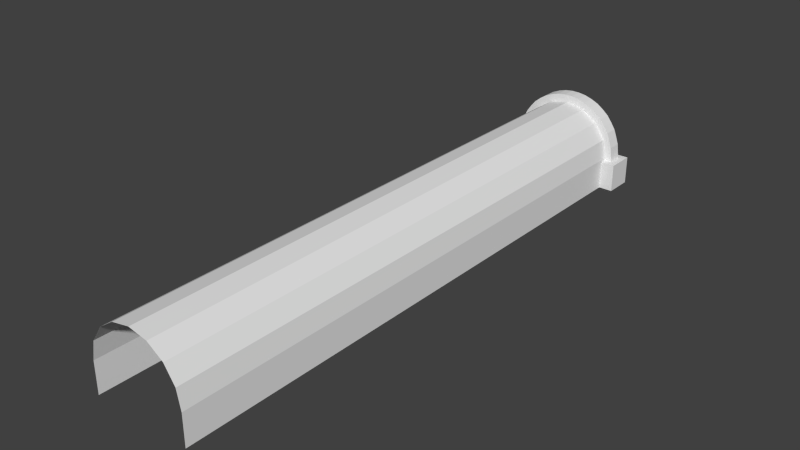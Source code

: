 # Source: BrickArch.blend  (saved by Blender 2.76.0; exported with 4.5.12 LTS)
import bpy
from mathutils import Matrix  # noqa: F401  (used for matrix-valued properties, if any)

bpy.ops.wm.read_factory_settings(use_empty=True)
scene = bpy.context.scene
scene.name = 'Scene'

# ---- collections
col_collection_1 = bpy.data.collections.new('Collection 1'); scene.collection.children.link(col_collection_1)

# ---- world
world_world = bpy.data.worlds.new('World'); scene.world = world_world
world_world.color = (0.05088, 0.05088, 0.05088)
world_world.use_sun_shadow = False
world_world.sun_shadow_jitter_overblur = 0.0
world_world.cycles.sampling_method = 'MANUAL'
world_world.cycles.sample_map_resolution = 256

# ---- meshes
me_cylinder_001 = bpy.data.meshes.new('Cylinder.001')
me_cylinder_001.from_pydata([(-7.357e-08, 5.7, -4.768e-07), (1.339, 5.434, -4.768e-07), (2.475, 4.675, -4.768e-07), (3.234, 3.539, -4.768e-07), (3.5, 2.2, -4.768e-07), (-3.5, 0.0, 0.0), (3.5, 0.0, 0.0), (-3.5, 2.2, -4.768e-07), (-3.234, 3.539, -4.768e-07), (-2.475, 4.675, -4.768e-07), (-1.339, 5.434, -4.768e-07), (-7.357e-08, 5.7, 40.0), (1.339, 5.434, 40.0), (2.475, 4.675, 40.0), (3.234, 3.539, 40.0), (3.5, 2.2, 40.0), (-3.5, 6.517e-06, 40.0), (3.5, 6.517e-06, 40.0), (-3.5, 2.2, 40.0), (-3.234, 3.539, 40.0), (-2.475, 4.675, 40.0), (-1.339, 5.434, 40.0)], [], [(3, 2, 13, 14), (0, 10, 21, 11), (8, 7, 18, 19), (4, 3, 14, 15), (1, 0, 11, 12), (9, 8, 19, 20), (6, 4, 15, 17), (2, 1, 12, 13), (10, 9, 20, 21), (7, 5, 16, 18)])
me_cylinder_001.use_remesh_preserve_volume = False
me_cylinder_001.use_remesh_preserve_attributes = False
me_cylinder_001.use_mirror_vertex_groups = False
me_cylinder_001.update()
me_cylinder = bpy.data.meshes.new('Cylinder')
me_cylinder.from_pydata([(-3.12e-07, 5.7, 0.5), (6.96e-09, 1.129, 30.0), (1.339, 5.434, 0.5), (0.2679, 1.076, 30.0), (2.475, 4.675, 0.5), (0.495, 0.9243, 30.0), (3.234, 3.539, 0.5), (0.6467, 0.6972, 30.0), (3.5, 2.2, 0.5), (0.7, 0.4294, 30.0), (-0.7, -0.01064, 30.0), (-3.5, 6.517e-07, 0.5), (0.7, -0.01064, 30.0), (3.5, 6.517e-07, 0.5), (-3.5, 2.2, 0.5), (-0.7, 0.4294, 30.0), (-3.234, 3.539, 0.5), (-0.6467, 0.6972, 30.0), (-2.475, 4.675, 0.5), (-0.495, 0.9243, 30.0), (-1.339, 5.434, 0.5), (-0.2679, 1.076, 30.0), (-3.12e-07, 5.7, 0.5), (6.96e-09, 1.129, 30.0), (1.339, 5.434, 0.5), (0.2679, 1.076, 30.0), (2.475, 4.675, 0.5), (0.495, 0.9243, 30.0), (3.234, 3.539, 0.5), (0.6467, 0.6972, 30.0), (3.5, 2.2, 0.5), (0.7, 0.4294, 30.0), (-0.7, -0.01064, 30.0), (-3.5, 6.517e-07, 0.5), (0.7, -0.01064, 30.0), (3.5, 6.517e-07, 0.5), (-3.5, 2.2, 0.5), (-0.7, 0.4294, 30.0), (-3.234, 3.539, 0.5), (-0.6467, 0.6972, 30.0), (-2.475, 4.675, 0.5), (-0.495, 0.9243, 30.0), (-1.339, 5.434, 0.5), (-0.2679, 1.076, 30.0)], [], [(0, 2, 3, 1), (2, 4, 5, 3), (4, 6, 7, 5), (6, 8, 9, 7), (8, 13, 12, 9), (15, 10, 11, 14), (14, 16, 17, 15), (16, 18, 19, 17), (18, 20, 21, 19), (20, 0, 1, 21), (5, 7, 9, 12, 13, 11, 10, 15, 17, 19, 21, 1, 3), (15, 5, 9), (3, 5, 1), (21, 17, 19), (17, 5, 15), (10, 9, 12), (9, 5, 7), (5, 21, 1), (21, 5, 17), (10, 15, 9), (22, 23, 25, 24), (24, 25, 27, 26), (26, 27, 29, 28), (28, 29, 31, 30), (30, 31, 34, 35), (37, 36, 33, 32), (36, 37, 39, 38), (38, 39, 41, 40), (40, 41, 43, 42), (42, 43, 23, 22), (27, 25, 23, 43, 41, 39, 37, 32, 33, 35, 34, 31, 29), (37, 31, 27), (25, 23, 27), (43, 41, 39), (39, 37, 27), (32, 34, 31), (31, 29, 27), (27, 23, 43), (43, 39, 27), (32, 31, 37)])
me_cylinder.polygons.foreach_set('use_smooth', [True] * 40)
me_cylinder.use_remesh_preserve_volume = False
me_cylinder.use_remesh_preserve_attributes = False
me_cylinder.use_mirror_vertex_groups = False
me_cylinder.update()
me_cube_002 = bpy.data.meshes.new('Cube.002')
me_cube_002.from_pydata([(-4.065, -0.5, 1.462), (-4.0, -0.5, 2.0), (-4.065, 0.5, 1.462), (-4.0, 0.5, 2.0), (-3.065, -0.5, 1.462), (-3.0, -0.5, 2.0), (-3.065, 0.5, 1.462), (-3.0, 0.5, 2.0), (-4.0, -0.5, 2.0), (-3.937, -0.5, 2.551), (-4.0, 0.5, 2.0), (-3.937, 0.5, 2.551), (-3.0, -0.5, 2.0), (-2.943, -0.5, 2.442), (-3.0, 0.5, 2.0), (-2.943, 0.5, 2.442), (-3.937, -0.5, 2.551), (-3.859, -0.5, 3.1), (-3.937, 0.5, 2.551), (-3.859, 0.5, 3.1), (-2.943, -0.5, 2.442), (-2.884, -0.5, 2.881), (-2.943, 0.5, 2.442), (-2.884, 0.5, 2.881), (-3.859, -0.5, 3.1), (-3.68, -0.5, 3.633), (-3.859, 0.5, 3.1), (-3.68, 0.5, 3.633), (-2.884, -0.5, 2.881), (-2.741, -0.5, 3.289), (-2.884, 0.5, 2.881), (-2.741, 0.5, 3.289), (-3.68, -0.5, 3.633), (-3.471, -0.5, 4.153), (-3.68, 0.5, 3.633), (-3.471, 0.5, 4.153), (-2.741, -0.5, 3.289), (-2.585, -0.5, 3.688), (-2.741, 0.5, 3.289), (-2.585, 0.5, 3.688), (-3.471, -0.5, 4.153), (-3.155, -0.5, 4.627), (-3.471, 0.5, 4.153), (-3.155, 0.5, 4.627), (-2.585, -0.5, 3.688), (-2.347, -0.5, 4.037), (-2.585, 0.5, 3.688), (-2.347, 0.5, 4.037), (-3.155, -0.5, 4.627), (-2.802, -0.5, 5.069), (-3.155, 0.5, 4.627), (-2.802, 0.5, 5.069), (-2.347, -0.5, 4.037), (-2.089, -0.5, 4.367), (-2.347, 0.5, 4.037), (-2.089, 0.5, 4.367), (-2.802, -0.5, 5.069), (-2.362, -0.5, 5.435), (-2.802, 0.5, 5.069), (-2.362, 0.5, 5.435), (-2.089, -0.5, 4.367), (-1.764, -0.5, 4.634), (-2.089, 0.5, 4.367), (-1.764, 0.5, 4.634), (-2.362, -0.5, 5.435), (-1.891, -0.5, 5.749), (-2.362, 0.5, 5.435), (-1.891, 0.5, 5.749), (-1.764, -0.5, 4.634), (-1.418, -0.5, 4.868), (-1.764, 0.5, 4.634), (-1.418, 0.5, 4.868), (-1.891, -0.5, 5.749), (-1.367, -0.5, 5.977), (-1.891, 0.5, 5.749), (-1.367, 0.5, 5.977), (-1.418, -0.5, 4.868), (-1.028, -0.5, 5.036), (-1.418, 0.5, 4.868), (-1.028, 0.5, 5.036), (-1.367, -0.5, 5.977), (-0.8257, -0.5, 6.137), (-1.367, 0.5, 5.977), (-0.8257, 0.5, 6.137), (-1.028, -0.5, 5.036), (-0.623, -0.5, 5.158), (-1.028, 0.5, 5.036), (-0.623, 0.5, 5.158), (-0.8257, -0.5, 6.137), (-0.2629, -0.5, 6.216), (-0.8257, 0.5, 6.137), (-0.2629, 0.5, 6.216), (-0.623, -0.5, 5.158), (-0.198, -0.5, 5.218), (-0.623, 0.5, 5.158), (-0.198, 0.5, 5.218), (-0.2629, -0.5, 6.216), (0.3006, -0.5, 6.211), (-0.2629, 0.5, 6.216), (0.3006, 0.5, 6.211), (-0.198, -0.5, 5.218), (0.2264, -0.5, 5.214), (-0.198, 0.5, 5.218), (0.2264, 0.5, 5.214), (0.3006, -0.5, 6.211), (0.8633, -0.5, 6.131), (0.3006, 0.5, 6.211), (0.8633, 0.5, 6.131), (0.2264, -0.5, 5.214), (0.6515, -0.5, 5.154), (0.2264, 0.5, 5.214), (0.6515, 0.5, 5.154), (0.8633, -0.5, 6.131), (1.403, -0.5, 5.962), (0.8633, 0.5, 6.131), (1.403, 0.5, 5.962), (0.6515, -0.5, 5.154), (1.054, -0.5, 5.025), (0.6515, 0.5, 5.154), (1.054, 0.5, 5.025), (1.403, -0.5, 5.962), (1.925, -0.5, 5.734), (1.403, 0.5, 5.962), (1.925, 0.5, 5.734), (1.054, -0.5, 5.025), (1.444, -0.5, 4.857), (1.054, 0.5, 5.025), (1.444, 0.5, 4.857), (1.925, -0.5, 5.734), (2.392, -0.5, 5.411), (1.925, 0.5, 5.734), (2.392, 0.5, 5.411), (1.444, -0.5, 4.857), (1.785, -0.5, 4.616), (1.444, 0.5, 4.857), (1.785, 0.5, 4.616), (2.392, -0.5, 5.411), (2.831, -0.5, 5.044), (2.392, 0.5, 5.411), (2.831, 0.5, 5.044), (1.785, -0.5, 4.616), (2.111, -0.5, 4.349), (1.785, 0.5, 4.616), (2.111, 0.5, 4.349), (2.831, -0.5, 5.044), (3.176, -0.5, 4.595), (2.831, 0.5, 5.044), (3.176, 0.5, 4.595), (2.111, -0.5, 4.349), (2.363, -0.5, 4.013), (2.111, 0.5, 4.349), (2.363, 0.5, 4.013), (3.176, -0.5, 4.595), (3.492, -0.5, 4.121), (3.176, 0.5, 4.595), (3.492, 0.5, 4.121), (2.363, -0.5, 4.013), (2.602, -0.5, 3.665), (2.363, 0.5, 4.013), (2.602, 0.5, 3.665), (3.492, -0.5, 4.121), (3.692, -0.5, 3.597), (3.492, 0.5, 4.121), (3.692, 0.5, 3.597), (2.602, -0.5, 3.665), (2.75, -0.5, 3.261), (2.602, 0.5, 3.665), (2.75, 0.5, 3.261), (3.692, -0.5, 3.597), (3.871, -0.5, 3.064), (3.692, 0.5, 3.597), (3.871, 0.5, 3.064), (2.75, -0.5, 3.261), (2.894, -0.5, 2.854), (2.75, 0.5, 3.261), (2.894, 0.5, 2.854), (3.871, -0.5, 3.064), (3.942, -0.5, 2.514), (3.871, 0.5, 3.064), (3.942, 0.5, 2.514), (2.894, -0.5, 2.854), (2.947, -0.5, 2.412), (2.894, 0.5, 2.854), (2.947, 0.5, 2.412), (3.942, -0.5, 2.514), (4.004, -0.5, 1.964), (3.942, 0.5, 2.514), (4.004, 0.5, 1.964), (2.947, -0.5, 2.412), (3.004, -0.5, 1.964), (2.947, 0.5, 2.412), (3.004, 0.5, 1.964), (4.004, -0.5, 1.964), (4.069, -0.5, 1.426), (4.004, 0.5, 1.964), (4.069, 0.5, 1.426), (3.004, -0.5, 1.964), (3.069, -0.5, 1.426), (3.004, 0.5, 1.964), (3.069, 0.5, 1.426)], [], [(1, 3, 2, 0), (3, 7, 6, 2), (7, 5, 4, 6), (5, 1, 0, 4), (9, 11, 10, 8), (11, 15, 14, 10), (15, 13, 12, 14), (13, 9, 8, 12), (17, 19, 18, 16), (19, 23, 22, 18), (23, 21, 20, 22), (21, 17, 16, 20), (25, 27, 26, 24), (27, 31, 30, 26), (31, 29, 28, 30), (29, 25, 24, 28), (33, 35, 34, 32), (35, 39, 38, 34), (39, 37, 36, 38), (37, 33, 32, 36), (41, 43, 42, 40), (43, 47, 46, 42), (47, 45, 44, 46), (45, 41, 40, 44), (49, 51, 50, 48), (51, 55, 54, 50), (55, 53, 52, 54), (53, 49, 48, 52), (57, 59, 58, 56), (59, 63, 62, 58), (63, 61, 60, 62), (61, 57, 56, 60), (65, 67, 66, 64), (67, 71, 70, 66), (71, 69, 68, 70), (69, 65, 64, 68), (73, 75, 74, 72), (75, 79, 78, 74), (79, 77, 76, 78), (77, 73, 72, 76), (81, 83, 82, 80), (83, 87, 86, 82), (87, 85, 84, 86), (85, 81, 80, 84), (89, 91, 90, 88), (91, 95, 94, 90), (95, 93, 92, 94), (93, 89, 88, 92), (97, 99, 98, 96), (99, 103, 102, 98), (103, 101, 100, 102), (101, 97, 96, 100), (105, 107, 106, 104), (107, 111, 110, 106), (111, 109, 108, 110), (109, 105, 104, 108), (113, 115, 114, 112), (115, 119, 118, 114), (119, 117, 116, 118), (117, 113, 112, 116), (121, 123, 122, 120), (123, 127, 126, 122), (127, 125, 124, 126), (125, 121, 120, 124), (129, 131, 130, 128), (131, 135, 134, 130), (135, 133, 132, 134), (133, 129, 128, 132), (137, 139, 138, 136), (139, 143, 142, 138), (143, 141, 140, 142), (141, 137, 136, 140), (145, 147, 146, 144), (147, 151, 150, 146), (151, 149, 148, 150), (149, 145, 144, 148), (153, 155, 154, 152), (155, 159, 158, 154), (159, 157, 156, 158), (157, 153, 152, 156), (161, 163, 162, 160), (163, 167, 166, 162), (167, 165, 164, 166), (165, 161, 160, 164), (169, 171, 170, 168), (171, 175, 174, 170), (175, 173, 172, 174), (173, 169, 168, 172), (177, 179, 178, 176), (179, 183, 182, 178), (183, 181, 180, 182), (181, 177, 176, 180), (185, 187, 186, 184), (187, 191, 190, 186), (191, 189, 188, 190), (189, 185, 184, 188), (193, 195, 194, 192), (195, 199, 198, 194), (199, 197, 196, 198), (197, 193, 192, 196)])
_uv = me_cube_002.uv_layers.new(name='UVMap')
_uv.uv.foreach_set('vector', [0.4167, 0.5, 0.4167, 0.25, 0.5833, 0.25, 0.5833, 0.5, 0.4167, 0.25, 0.4167, 0.5, 0.25, 0.5, 0.25, 0.25, 0.25, 0.75, 0.25, 0.5, 0.4167, 0.5, 0.4167, 0.75, 0.5833, 0.5, 0.5833, 0.25, 0.75, 0.25, 0.75, 0.5, 0.4167, 0.5, 0.4167, 0.25, 0.5833, 0.25, 0.5833, 0.5, 0.4167, 0.25, 0.4167, 0.5, 0.25, 0.5, 0.25, 0.25, 0.25, 0.75, 0.25, 0.5, 0.4167, 0.5, 0.4167, 0.75, 0.5833, 0.5, 0.5833, 0.25, 0.75, 0.25, 0.75, 0.5, 0.4167, 0.5, 0.4167, 0.25, 0.5833, 0.25, 0.5833, 0.5, 0.4167, 0.25, 0.4167, 0.5, 0.25, 0.5, 0.25, 0.25, 0.25, 0.75, 0.25, 0.5, 0.4167, 0.5, 0.4167, 0.75, 0.5833, 0.5, 0.5833, 0.25, 0.75, 0.25, 0.75, 0.5, 0.4167, 0.5, 0.4167, 0.25, 0.5833, 0.25, 0.5833, 0.5, 0.4167, 0.25, 0.4167, 0.5, 0.25, 0.5, 0.25, 0.25, 0.25, 0.75, 0.25, 0.5, 0.4167, 0.5, 0.4167, 0.75, 0.5833, 0.5, 0.5833, 0.25, 0.75, 0.25, 0.75, 0.5, 0.4167, 0.5, 0.4167, 0.25, 0.5833, 0.25, 0.5833, 0.5, 0.4167, 0.25, 0.4167, 0.5, 0.25, 0.5, 0.25, 0.25, 0.25, 0.75, 0.25, 0.5, 0.4167, 0.5, 0.4167, 0.75, 0.5833, 0.5, 0.5833, 0.25, 0.75, 0.25, 0.75, 0.5, 0.4167, 0.5, 0.4167, 0.25, 0.5833, 0.25, 0.5833, 0.5, 0.4167, 0.25, 0.4167, 0.5, 0.25, 0.5, 0.25, 0.25, 0.25, 0.75, 0.25, 0.5, 0.4167, 0.5, 0.4167, 0.75, 0.5833, 0.5, 0.5833, 0.25, 0.75, 0.25, 0.75, 0.5, 0.4167, 0.5, 0.4167, 0.25, 0.5833, 0.25, 0.5833, 0.5, 0.4167, 0.25, 0.4167, 0.5, 0.25, 0.5, 0.25, 0.25, 0.25, 0.75, 0.25, 0.5, 0.4167, 0.5, 0.4167, 0.75, 0.5833, 0.5, 0.5833, 0.25, 0.75, 0.25, 0.75, 0.5, 0.4167, 0.5, 0.4167, 0.25, 0.5833, 0.25, 0.5833, 0.5, 0.4167, 0.25, 0.4167, 0.5, 0.25, 0.5, 0.25, 0.25, 0.25, 0.75, 0.25, 0.5, 0.4167, 0.5, 0.4167, 0.75, 0.5833, 0.5, 0.5833, 0.25, 0.75, 0.25, 0.75, 0.5, 0.4167, 0.5, 0.4167, 0.25, 0.5833, 0.25, 0.5833, 0.5, 0.4167, 0.25, 0.4167, 0.5, 0.25, 0.5, 0.25, 0.25, 0.25, 0.75, 0.25, 0.5, 0.4167, 0.5, 0.4167, 0.75, 0.5833, 0.5, 0.5833, 0.25, 0.75, 0.25, 0.75, 0.5, 0.4167, 0.5, 0.4167, 0.25, 0.5833, 0.25, 0.5833, 0.5, 0.4167, 0.25, 0.4167, 0.5, 0.25, 0.5, 0.25, 0.25, 0.25, 0.75, 0.25, 0.5, 0.4167, 0.5, 0.4167, 0.75, 0.5833, 0.5, 0.5833, 0.25, 0.75, 0.25, 0.75, 0.5, 0.4167, 0.5, 0.4167, 0.25, 0.5833, 0.25, 0.5833, 0.5, 0.4167, 0.25, 0.4167, 0.5, 0.25, 0.5, 0.25, 0.25, 0.25, 0.75, 0.25, 0.5, 0.4167, 0.5, 0.4167, 0.75, 0.5833, 0.5, 0.5833, 0.25, 0.75, 0.25, 0.75, 0.5, 0.4167, 0.5, 0.4167, 0.25, 0.5833, 0.25, 0.5833, 0.5, 0.4167, 0.25, 0.4167, 0.5, 0.25, 0.5, 0.25, 0.25, 0.25, 0.75, 0.25, 0.5, 0.4167, 0.5, 0.4167, 0.75, 0.5833, 0.5, 0.5833, 0.25, 0.75, 0.25, 0.75, 0.5, 0.4167, 0.5, 0.4167, 0.25, 0.5833, 0.25, 0.5833, 0.5, 0.4167, 0.25, 0.4167, 0.5, 0.25, 0.5, 0.25, 0.25, 0.25, 0.75, 0.25, 0.5, 0.4167, 0.5, 0.4167, 0.75, 0.5833, 0.5, 0.5833, 0.25, 0.75, 0.25, 0.75, 0.5, 0.4167, 0.5, 0.4167, 0.25, 0.5833, 0.25, 0.5833, 0.5, 0.4167, 0.25, 0.4167, 0.5, 0.25, 0.5, 0.25, 0.25, 0.25, 0.75, 0.25, 0.5, 0.4167, 0.5, 0.4167, 0.75, 0.5833, 0.5, 0.5833, 0.25, 0.75, 0.25, 0.75, 0.5, 0.4167, 0.5, 0.4167, 0.25, 0.5833, 0.25, 0.5833, 0.5, 0.4167, 0.25, 0.4167, 0.5, 0.25, 0.5, 0.25, 0.25, 0.25, 0.75, 0.25, 0.5, 0.4167, 0.5, 0.4167, 0.75, 0.5833, 0.5, 0.5833, 0.25, 0.75, 0.25, 0.75, 0.5, 0.4167, 0.5, 0.4167, 0.25, 0.5833, 0.25, 0.5833, 0.5, 0.4167, 0.25, 0.4167, 0.5, 0.25, 0.5, 0.25, 0.25, 0.25, 0.75, 0.25, 0.5, 0.4167, 0.5, 0.4167, 0.75, 0.5833, 0.5, 0.5833, 0.25, 0.75, 0.25, 0.75, 0.5, 0.4167, 0.5, 0.4167, 0.25, 0.5833, 0.25, 0.5833, 0.5, 0.4167, 0.25, 0.4167, 0.5, 0.25, 0.5, 0.25, 0.25, 0.25, 0.75, 0.25, 0.5, 0.4167, 0.5, 0.4167, 0.75, 0.5833, 0.5, 0.5833, 0.25, 0.75, 0.25, 0.75, 0.5, 0.4167, 0.5, 0.4167, 0.25, 0.5833, 0.25, 0.5833, 0.5, 0.4167, 0.25, 0.4167, 0.5, 0.25, 0.5, 0.25, 0.25, 0.25, 0.75, 0.25, 0.5, 0.4167, 0.5, 0.4167, 0.75, 0.5833, 0.5, 0.5833, 0.25, 0.75, 0.25, 0.75, 0.5, 0.4167, 0.5, 0.4167, 0.25, 0.5833, 0.25, 0.5833, 0.5, 0.4167, 0.25, 0.4167, 0.5, 0.25, 0.5, 0.25, 0.25, 0.25, 0.75, 0.25, 0.5, 0.4167, 0.5, 0.4167, 0.75, 0.5833, 0.5, 0.5833, 0.25, 0.75, 0.25, 0.75, 0.5, 0.4167, 0.5, 0.4167, 0.25, 0.5833, 0.25, 0.5833, 0.5, 0.4167, 0.25, 0.4167, 0.5, 0.25, 0.5, 0.25, 0.25, 0.25, 0.75, 0.25, 0.5, 0.4167, 0.5, 0.4167, 0.75, 0.5833, 0.5, 0.5833, 0.25, 0.75, 0.25, 0.75, 0.5, 0.4167, 0.5, 0.4167, 0.25, 0.5833, 0.25, 0.5833, 0.5, 0.4167, 0.25, 0.4167, 0.5, 0.25, 0.5, 0.25, 0.25, 0.25, 0.75, 0.25, 0.5, 0.4167, 0.5, 0.4167, 0.75, 0.5833, 0.5, 0.5833, 0.25, 0.75, 0.25, 0.75, 0.5, 0.4167, 0.5, 0.4167, 0.25, 0.5833, 0.25, 0.5833, 0.5, 0.4167, 0.25, 0.4167, 0.5, 0.25, 0.5, 0.25, 0.25, 0.25, 0.75, 0.25, 0.5, 0.4167, 0.5, 0.4167, 0.75, 0.5833, 0.5, 0.5833, 0.25, 0.75, 0.25, 0.75, 0.5, 0.4167, 0.5, 0.4167, 0.25, 0.5833, 0.25, 0.5833, 0.5, 0.4167, 0.25, 0.4167, 0.5, 0.25, 0.5, 0.25, 0.25, 0.25, 0.75, 0.25, 0.5, 0.4167, 0.5, 0.4167, 0.75, 0.5833, 0.5, 0.5833, 0.25, 0.75, 0.25, 0.75, 0.5, 0.4167, 0.5, 0.4167, 0.25, 0.5833, 0.25, 0.5833, 0.5, 0.4167, 0.25, 0.4167, 0.5, 0.25, 0.5, 0.25, 0.25, 0.25, 0.75, 0.25, 0.5, 0.4167, 0.5, 0.4167, 0.75, 0.5833, 0.5, 0.5833, 0.25, 0.75, 0.25, 0.75, 0.5, 0.4167, 0.5, 0.4167, 0.25, 0.5833, 0.25, 0.5833, 0.5, 0.4167, 0.25, 0.4167, 0.5, 0.25, 0.5, 0.25, 0.25, 0.25, 0.75, 0.25, 0.5, 0.4167, 0.5, 0.4167, 0.75, 0.5833, 0.5, 0.5833, 0.25, 0.75, 0.25, 0.75, 0.5])
me_cube_002.use_remesh_preserve_volume = False
me_cube_002.use_remesh_preserve_attributes = False
me_cube_002.use_mirror_vertex_groups = False
me_cube_002.update()
me_cube = bpy.data.meshes.new('Cube')
me_cube.from_pydata([(-4.5, -1.0, 0.0), (-4.5, -1.0, 2.0), (-4.5, 1.0, 0.0), (-4.5, 1.0, 2.0), (-3.0, -1.0, 0.0), (-3.0, -1.0, 2.0), (-3.0, 1.0, 0.0), (-3.0, 1.0, 2.0), (3.0, -1.0, 0.0), (3.0, -1.0, 2.0), (3.0, 1.0, 0.0), (3.0, 1.0, 2.0), (4.5, -1.0, 0.0), (4.5, -1.0, 2.0), (4.5, 1.0, 0.0), (4.5, 1.0, 2.0)], [], [(1, 3, 2, 0), (3, 7, 6, 2), (7, 5, 4, 6), (5, 1, 0, 4), (5, 7, 3, 1), (9, 11, 10, 8), (11, 15, 14, 10), (15, 13, 12, 14), (13, 9, 8, 12), (13, 15, 11, 9)])
_uv = me_cube.uv_layers.new(name='UVMap')
_uv.uv.foreach_set('vector', [1.071, 0.7145, 0.5, 0.7145, 0.5, 0.1433, 1.071, 0.1433, 0.5, 0.7145, 0.07156, 0.7145, 0.07156, 0.1433, 0.5, 0.1433, 0.07156, 0.7145, -0.4997, 0.7145, -0.4997, 0.1433, 0.07156, 0.1433, 1.5, 0.7145, 1.071, 0.7145, 1.071, 0.1433, 1.5, 0.1433, 0.07219, 1.286, 0.07219, 0.7152, 0.5006, 0.7152, 0.5006, 1.286, 1.5, 0.1427, 0.9284, 0.1427, 0.9284, -0.4286, 1.5, -0.4286, 0.9284, 0.1427, 0.5, 0.1427, 0.5, -0.4286, 0.9284, -0.4286, 0.5, 0.1427, -0.07125, 0.1427, -0.07125, -0.4286, 0.5, -0.4286, -0.07125, 0.1427, -0.4997, 0.1427, -0.4997, -0.4286, -0.07125, -0.4286, -0.4997, 0.7152, 0.07156, 0.7152, 0.07156, 1.144, -0.4997, 1.144])
me_cube.use_remesh_preserve_volume = False
me_cube.use_remesh_preserve_attributes = False
me_cube.use_mirror_vertex_groups = False
me_cube.update()

# ---- objects
ob_mask = bpy.data.objects.new('Mask', me_cylinder_001)
ob_cylinder = bpy.data.objects.new('Cylinder', me_cylinder)
ob_cube_001 = bpy.data.objects.new('Cube.001', me_cube_002)
ob_cube = bpy.data.objects.new('Cube', me_cube)

# ---- transforms, parenting, visibility, modifiers, constraints
ob_mask.location = (-2.384e-07, -0.5, 5.702e-07)
ob_mask.rotation_euler = (1.571, -0.0, -0.0)
ob_mask.lineart.crease_threshold = 0.0
ob_cylinder.location = (0.0, 0.0, 0.0)
ob_cylinder.rotation_euler = (1.571, -0.0, -0.0)
ob_cylinder.lineart.crease_threshold = 0.0
ob_cube_001.location = (0.0, 0.0, 0.0)
ob_cube_001.lineart.crease_threshold = 0.0
ob_cube.location = (0.0, 0.0, 0.0)
ob_cube.lineart.crease_threshold = 0.0

# ---- collection membership
col_collection_1.objects.link(ob_mask)
col_collection_1.objects.link(ob_cylinder)
col_collection_1.objects.link(ob_cube_001)
col_collection_1.objects.link(ob_cube)

# ---- scene / render settings (as saved in the file)
scene.frame_start = 1; scene.frame_end = 250; scene.frame_set(1)
scene.render.engine = 'BLENDER_EEVEE_NEXT'
scene.render.resolution_percentage = 50
scene.render.dither_intensity = 0.0
scene.cycles.use_denoising = False
scene.cycles.samples = 10
scene.cycles.sampling_pattern = 'TABULATED_SOBOL'
scene.cycles.light_sampling_threshold = 0.0
scene.cycles.use_adaptive_sampling = False
scene.cycles.use_light_tree = False
scene.cycles.blur_glossy = 0.0
scene.cycles.pixel_filter_type = 'GAUSSIAN'
scene.cycles.sample_clamp_indirect = 0.0
scene.view_settings.view_transform = 'Standard'
bpy.context.view_layer.update()

# ---- added for rendering (the .blend has no active camera and no usable light): camera, sun
cam_auto = bpy.data.cameras.new('AutoCamera')
cam_auto.lens = 50.0
cam_auto.sensor_width = 36.0
cam_auto.clip_end = 1000.0
ob_auto_camera = bpy.data.objects.new('AutoCamera', cam_auto)
scene.collection.objects.link(ob_auto_camera)
ob_auto_camera.location = (39.7096, -67.4015, 34.8705)
ob_auto_camera.rotation_euler = (1.09748, -7.21219e-08, 0.694738)
scene.camera = ob_auto_camera
light_auto_sun = bpy.data.lights.new('AutoSun', 'SUN')
light_auto_sun.energy = 3.0
light_auto_sun.angle = 0.0523599
ob_auto_sun = bpy.data.objects.new('AutoSun', light_auto_sun)
scene.collection.objects.link(ob_auto_sun)
ob_auto_sun.rotation_euler = (0.872665, 0.174533, 0.523599)
bpy.context.view_layer.update()
